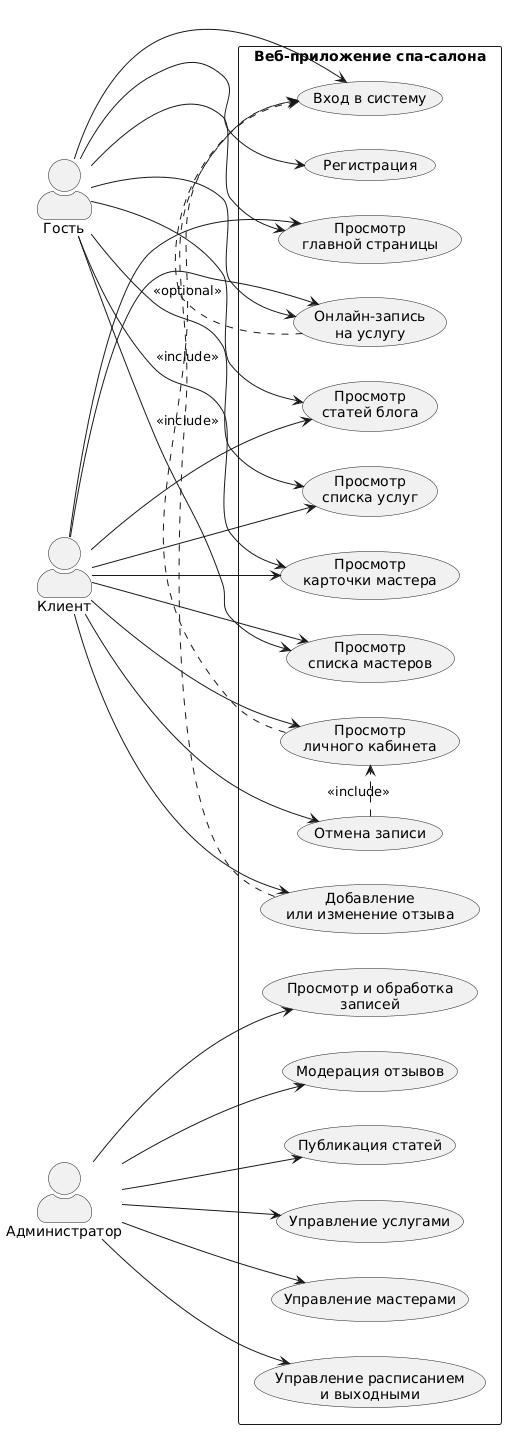

The diagram above was rendered by PlantUML. Its source (embedded in the PNG):
@startuml
left to right direction
skinparam packageStyle rectangle
skinparam actorStyle awesome

actor "Гость" as Guest
actor "Клиент" as Client
actor "Администратор" as Admin

rectangle "Веб-приложение спа-салона" {
  usecase "Просмотр\nглавной страницы" as UC_Home
  usecase "Просмотр\nсписка услуг" as UC_Services
  usecase "Просмотр\nсписка мастеров" as UC_Masters
  usecase "Просмотр\nкарточки мастера" as UC_MasterCard
  usecase "Просмотр\nстатей блога" as UC_Blog
  usecase "Онлайн-запись\nна услугу" as UC_Book
  usecase "Регистрация" as UC_SignUp
  usecase "Вход в систему" as UC_Login
  usecase "Просмотр\nличного кабинета" as UC_Profile
  usecase "Отмена записи" as UC_Cancel
  usecase "Добавление\nили изменение отзыва" as UC_Review

  usecase "Управление услугами" as UC_AdminServices
  usecase "Управление мастерами" as UC_AdminMasters
  usecase "Управление расписанием\nи выходными" as UC_AdminSchedule
  usecase "Просмотр и обработка\nзаписей" as UC_AdminAppointments
  usecase "Модерация отзывов" as UC_AdminReviews
  usecase "Публикация статей" as UC_AdminBlog
}

Guest --> UC_Home
Guest --> UC_Services
Guest --> UC_Masters
Guest --> UC_MasterCard
Guest --> UC_Blog
Guest --> UC_Book
Guest --> UC_SignUp
Guest --> UC_Login

Client --> UC_Home
Client --> UC_Services
Client --> UC_Masters
Client --> UC_MasterCard
Client --> UC_Blog
Client --> UC_Book
Client --> UC_Profile
Client --> UC_Cancel
Client --> UC_Review

Admin --> UC_AdminServices
Admin --> UC_AdminMasters
Admin --> UC_AdminSchedule
Admin --> UC_AdminAppointments
Admin --> UC_AdminReviews
Admin --> UC_AdminBlog

UC_Book .> UC_Login : <<optional>>
UC_Profile .> UC_Login : <<include>>
UC_Cancel .> UC_Profile : <<include>>
UC_Review .> UC_Login : <<include>>
@enduml